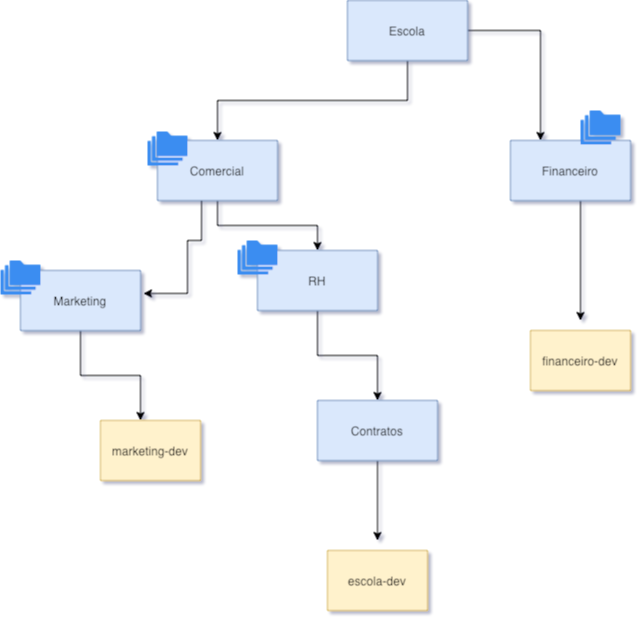

The diagram above was exported from draw.io. Its source (the exported page's mxGraphModel, read from the mxfile embedded in the PNG):
<mxGraphModel dx="786" dy="545" grid="1" gridSize="10" guides="1" tooltips="1" connect="1" arrows="1" fold="1" page="1" pageScale="1" pageWidth="827" pageHeight="1169" math="0" shadow="0">
  <root>
    <mxCell id="0" />
    <mxCell id="1" parent="0" />
    <mxCell id="lwq8H0B81Pt8OWV8RZo5-4" value="" style="edgeStyle=orthogonalEdgeStyle;rounded=0;orthogonalLoop=1;jettySize=auto;html=1;" parent="1" source="lwq8H0B81Pt8OWV8RZo5-1" target="lwq8H0B81Pt8OWV8RZo5-3" edge="1">
      <mxGeometry relative="1" as="geometry">
        <Array as="points">
          <mxPoint x="507" y="160" />
          <mxPoint x="317" y="160" />
        </Array>
      </mxGeometry>
    </mxCell>
    <mxCell id="4tagldR8a85V4j4vMIqo-3" style="edgeStyle=orthogonalEdgeStyle;rounded=0;orthogonalLoop=1;jettySize=auto;html=1;entryX=0.25;entryY=0;entryDx=0;entryDy=0;" parent="1" source="lwq8H0B81Pt8OWV8RZo5-1" target="lwq8H0B81Pt8OWV8RZo5-6" edge="1">
      <mxGeometry relative="1" as="geometry" />
    </mxCell>
    <mxCell id="lwq8H0B81Pt8OWV8RZo5-1" value="Escola" style="rounded=0;whiteSpace=wrap;html=1;fillColor=#dae8fc;strokeColor=#6c8ebf;" parent="1" vertex="1">
      <mxGeometry x="447" y="60" width="120" height="60" as="geometry" />
    </mxCell>
    <mxCell id="lwq8H0B81Pt8OWV8RZo5-17" style="edgeStyle=orthogonalEdgeStyle;rounded=0;orthogonalLoop=1;jettySize=auto;html=1;" parent="1" source="lwq8H0B81Pt8OWV8RZo5-3" target="lwq8H0B81Pt8OWV8RZo5-11" edge="1">
      <mxGeometry relative="1" as="geometry" />
    </mxCell>
    <mxCell id="lwq8H0B81Pt8OWV8RZo5-3" value="Comercial" style="whiteSpace=wrap;html=1;fillColor=#dae8fc;strokeColor=#6c8ebf;rounded=0;" parent="1" vertex="1">
      <mxGeometry x="257" y="200" width="120" height="60" as="geometry" />
    </mxCell>
    <mxCell id="4tagldR8a85V4j4vMIqo-4" style="edgeStyle=orthogonalEdgeStyle;rounded=0;orthogonalLoop=1;jettySize=auto;html=1;" parent="1" source="lwq8H0B81Pt8OWV8RZo5-6" edge="1">
      <mxGeometry relative="1" as="geometry">
        <mxPoint x="680" y="380" as="targetPoint" />
        <Array as="points">
          <mxPoint x="680" y="350" />
        </Array>
      </mxGeometry>
    </mxCell>
    <mxCell id="lwq8H0B81Pt8OWV8RZo5-6" value="Financeiro" style="whiteSpace=wrap;html=1;fillColor=#dae8fc;strokeColor=#6c8ebf;rounded=0;" parent="1" vertex="1">
      <mxGeometry x="610" y="200" width="120" height="60" as="geometry" />
    </mxCell>
    <mxCell id="lwq8H0B81Pt8OWV8RZo5-8" value="" style="sketch=0;html=1;aspect=fixed;strokeColor=none;shadow=0;align=center;verticalAlign=top;fillColor=#3B8DF1;shape=mxgraph.gcp2.folders" parent="1" vertex="1">
      <mxGeometry x="247" y="191" width="40" height="34" as="geometry" />
    </mxCell>
    <mxCell id="lwq8H0B81Pt8OWV8RZo5-9" value="" style="sketch=0;html=1;aspect=fixed;strokeColor=none;shadow=0;align=center;verticalAlign=top;fillColor=#3B8DF1;shape=mxgraph.gcp2.folders" parent="1" vertex="1">
      <mxGeometry x="680" y="170" width="40" height="34" as="geometry" />
    </mxCell>
    <mxCell id="lwq8H0B81Pt8OWV8RZo5-20" style="edgeStyle=orthogonalEdgeStyle;rounded=0;orthogonalLoop=1;jettySize=auto;html=1;entryX=0.5;entryY=0;entryDx=0;entryDy=0;" parent="1" source="lwq8H0B81Pt8OWV8RZo5-11" target="lwq8H0B81Pt8OWV8RZo5-14" edge="1">
      <mxGeometry relative="1" as="geometry" />
    </mxCell>
    <mxCell id="lwq8H0B81Pt8OWV8RZo5-11" value="RH" style="whiteSpace=wrap;html=1;fillColor=#dae8fc;strokeColor=#6c8ebf;rounded=0;" parent="1" vertex="1">
      <mxGeometry x="357" y="310" width="120" height="60" as="geometry" />
    </mxCell>
    <mxCell id="lwq8H0B81Pt8OWV8RZo5-29" style="edgeStyle=orthogonalEdgeStyle;rounded=0;orthogonalLoop=1;jettySize=auto;html=1;" parent="1" source="lwq8H0B81Pt8OWV8RZo5-14" edge="1">
      <mxGeometry relative="1" as="geometry">
        <mxPoint x="477" y="600" as="targetPoint" />
      </mxGeometry>
    </mxCell>
    <mxCell id="lwq8H0B81Pt8OWV8RZo5-14" value="Contratos" style="whiteSpace=wrap;html=1;fillColor=#dae8fc;strokeColor=#6c8ebf;rounded=0;" parent="1" vertex="1">
      <mxGeometry x="417" y="460" width="120" height="60" as="geometry" />
    </mxCell>
    <mxCell id="lwq8H0B81Pt8OWV8RZo5-26" value="escola-dev" style="whiteSpace=wrap;html=1;fillColor=#fff2cc;strokeColor=#d6b656;rounded=0;" parent="1" vertex="1">
      <mxGeometry x="427" y="610" width="100" height="60" as="geometry" />
    </mxCell>
    <mxCell id="lwq8H0B81Pt8OWV8RZo5-32" value="" style="sketch=0;html=1;aspect=fixed;strokeColor=none;shadow=0;align=center;verticalAlign=top;fillColor=#3B8DF1;shape=mxgraph.gcp2.folders" parent="1" vertex="1">
      <mxGeometry x="337" y="300" width="40" height="34" as="geometry" />
    </mxCell>
    <mxCell id="4tagldR8a85V4j4vMIqo-11" value="financeiro-dev" style="whiteSpace=wrap;html=1;fillColor=#fff2cc;strokeColor=#d6b656;rounded=0;" parent="1" vertex="1">
      <mxGeometry x="630" y="390" width="100" height="60" as="geometry" />
    </mxCell>
    <mxCell id="1u6012fBfgm8xexuwpC6-1" style="edgeStyle=orthogonalEdgeStyle;rounded=0;orthogonalLoop=1;jettySize=auto;html=1;entryX=0.5;entryY=0;entryDx=0;entryDy=0;" edge="1" parent="1" source="1u6012fBfgm8xexuwpC6-2">
      <mxGeometry relative="1" as="geometry">
        <mxPoint x="240" y="480" as="targetPoint" />
      </mxGeometry>
    </mxCell>
    <mxCell id="1u6012fBfgm8xexuwpC6-2" value="Marketing" style="whiteSpace=wrap;html=1;fillColor=#dae8fc;strokeColor=#6c8ebf;rounded=0;" vertex="1" parent="1">
      <mxGeometry x="120" y="330" width="120" height="60" as="geometry" />
    </mxCell>
    <mxCell id="1u6012fBfgm8xexuwpC6-5" value="" style="sketch=0;html=1;aspect=fixed;strokeColor=none;shadow=0;align=center;verticalAlign=top;fillColor=#3B8DF1;shape=mxgraph.gcp2.folders" vertex="1" parent="1">
      <mxGeometry x="100" y="320" width="40" height="34" as="geometry" />
    </mxCell>
    <mxCell id="1u6012fBfgm8xexuwpC6-6" style="edgeStyle=orthogonalEdgeStyle;rounded=0;orthogonalLoop=1;jettySize=auto;html=1;exitX=0.367;exitY=1;exitDx=0;exitDy=0;exitPerimeter=0;entryX=1.025;entryY=0.383;entryDx=0;entryDy=0;entryPerimeter=0;" edge="1" parent="1" source="lwq8H0B81Pt8OWV8RZo5-3" target="1u6012fBfgm8xexuwpC6-2">
      <mxGeometry relative="1" as="geometry">
        <mxPoint x="187" y="300" as="sourcePoint" />
        <mxPoint x="250" y="350" as="targetPoint" />
        <Array as="points">
          <mxPoint x="301" y="300" />
          <mxPoint x="287" y="300" />
          <mxPoint x="287" y="353" />
        </Array>
      </mxGeometry>
    </mxCell>
    <mxCell id="1u6012fBfgm8xexuwpC6-7" value="marketing-dev" style="whiteSpace=wrap;html=1;fillColor=#fff2cc;strokeColor=#d6b656;rounded=0;" vertex="1" parent="1">
      <mxGeometry x="200" y="480" width="100" height="60" as="geometry" />
    </mxCell>
  </root>
</mxGraphModel>